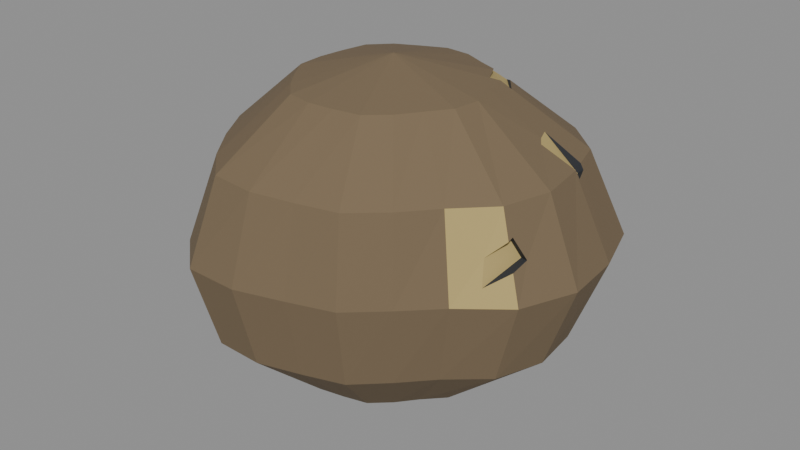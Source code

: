 # Source: dung_ball_small.blend  (saved by Blender 4.0.36; exported with 4.5.12 LTS)
import bpy
from mathutils import Matrix  # noqa: F401  (used for matrix-valued properties, if any)

bpy.ops.wm.read_factory_settings(use_empty=True)
scene = bpy.context.scene
scene.name = 'Scene'

# ---- materials (node trees are filled in below, after node groups)
mat_prop_dung_ball_small_dung = bpy.data.materials.new('Prop_dung_ball_small_dung')
mat_prop_dung_ball_small_dung.use_transparent_shadow = False
mat_prop_dung_ball_small_dung.diffuse_color = (0.18, 0.13, 0.075, 1.0)
mat_prop_dung_ball_small_straw = bpy.data.materials.new('Prop_dung_ball_small_straw')
mat_prop_dung_ball_small_straw.use_transparent_shadow = False
mat_prop_dung_ball_small_straw.diffuse_color = (0.47, 0.36, 0.14, 1.0)
mat_prop_dung_ball_small_ink = bpy.data.materials.new('Prop_dung_ball_small_ink')
mat_prop_dung_ball_small_ink.use_transparent_shadow = False
mat_prop_dung_ball_small_ink.diffuse_color = (0.03, 0.035, 0.045, 1.0)

# ---- material node trees
mat_prop_dung_ball_small_dung.use_nodes = True; mat_prop_dung_ball_small_dung.node_tree.nodes.clear()
_N = mat_prop_dung_ball_small_dung.node_tree.nodes; _L = mat_prop_dung_ball_small_dung.node_tree.links
n0 = _N.new('ShaderNodeBsdfPrincipled'); n0.name = 'Principled BSDF'; n0.location = (10, 300)
n0.inputs[0].default_value = (0.18, 0.13, 0.075, 1.0)
n0.inputs[2].default_value = 0.95
n0.inputs[3].default_value = 1.45
n1 = _N.new('ShaderNodeOutputMaterial'); n1.name = 'Material Output'; n1.location = (300, 300)
_L.new(n0.outputs[0], n1.inputs[0])
n1.is_active_output = True
mat_prop_dung_ball_small_straw.use_nodes = True; mat_prop_dung_ball_small_straw.node_tree.nodes.clear()
_N = mat_prop_dung_ball_small_straw.node_tree.nodes; _L = mat_prop_dung_ball_small_straw.node_tree.links
n0 = _N.new('ShaderNodeBsdfPrincipled'); n0.name = 'Principled BSDF'; n0.location = (10, 300)
n0.inputs[0].default_value = (0.47, 0.36, 0.14, 1.0)
n0.inputs[2].default_value = 0.9
n0.inputs[3].default_value = 1.45
n1 = _N.new('ShaderNodeOutputMaterial'); n1.name = 'Material Output'; n1.location = (300, 300)
_L.new(n0.outputs[0], n1.inputs[0])
n1.is_active_output = True
mat_prop_dung_ball_small_ink.use_nodes = True; mat_prop_dung_ball_small_ink.node_tree.nodes.clear()
_N = mat_prop_dung_ball_small_ink.node_tree.nodes; _L = mat_prop_dung_ball_small_ink.node_tree.links
n0 = _N.new('ShaderNodeBsdfPrincipled'); n0.name = 'Principled BSDF'; n0.location = (10, 300)
n0.inputs[0].default_value = (0.03, 0.035, 0.045, 1.0)
n0.inputs[2].default_value = 0.75
n0.inputs[3].default_value = 1.45
n1 = _N.new('ShaderNodeOutputMaterial'); n1.name = 'Material Output'; n1.location = (300, 300)
_L.new(n0.outputs[0], n1.inputs[0])
n1.is_active_output = True

# ---- meshes
me_dung_ball_small_mesh = bpy.data.meshes.new('dung_ball_small_Mesh')
me_dung_ball_small_mesh.from_pydata([(-0.003028, 0.000846, -0.05162), (-0.001494, 0.03992, -0.0341), (0.04848, -0.009422, 0.01017), (0.01879, 0.01556, 0.04512), (0.002223, 0.04195, -0.03176), (0.0458, -0.01226, 0.01693), (-0.03527, 0.04078, -0.0103), (0.02392, 0.01856, 0.04189), (0.001648, 0.05051, 0.02377), (-0.01597, 0.05222, 0.004511), (0.04534, 0.0214, 0.0223), (0.02715, 0.000846, -0.04577), (0.007444, 0.04743, 0.02694), (0.02572, 0.009624, -0.04577), (0.04719, 0.01695, 0.02179), (0.02301, 0.01825, -0.04577), (0.01641, 0.02417, -0.04577), (0.008145, 0.02629, -0.04577), (0.0008165, 0.02865, -0.04577), (-0.006912, 0.02894, -0.04577), (-0.01403, 0.0259, -0.04577), (-0.02141, 0.02291, -0.04577), (-0.02773, 0.01736, -0.04577), (-0.02996, 0.009071, -0.04577), (-0.03145, 0.000846, -0.04577), (-0.03139, -0.007814, -0.04577), (-0.02707, -0.01522, -0.04577), (-0.02201, -0.02194, -0.04577), (-0.01561, -0.02781, -0.04577), (-0.007089, -0.02853, -0.04577), (0.000813, -0.02694, -0.04577), (0.008311, -0.02497, -0.04577), (0.01408, -0.01969, -0.04577), (0.0189, -0.01381, -0.04577), (0.02481, -0.007654, -0.04577), (0.05077, 0.000846, -0.02666), (0.04899, 0.01673, -0.02666), (0.04388, 0.03219, -0.02666), (0.03136, 0.04212, -0.02666), (0.01621, 0.04465, -0.02666), (0.003416, 0.04745, -0.02666), (-0.02088, 0.04151, -0.02666), (-0.03311, 0.03696, -0.02666), (-0.04439, 0.02849, -0.02666), (-0.04921, 0.01495, -0.02666), (-0.05262, 0.000846, -0.02666), (-0.05293, -0.01439, -0.02666), (-0.04559, -0.0276, -0.02666), (-0.03664, -0.0395, -0.02666), (-0.02513, -0.0495, -0.02666), (-0.01005, -0.04996, -0.02666), (0.003462, -0.04609, -0.02666), (0.01579, -0.042, -0.02666), (0.02523, -0.03307, -0.02666), (0.03385, -0.0238, -0.02666), (0.04527, -0.0139, -0.02666), (0.06, 0.000846, -0.0005673), (0.05845, 0.01962, -0.0005673), (0.0526, 0.03803, -0.0005673), (0.03782, 0.04987, -0.0005673), (0.01984, 0.05293, -0.0005673), (0.004628, 0.05622, -0.0005673), (-0.01065, 0.05599, -0.0005673), (-0.03933, 0.04441, -0.0005673), (-0.05225, 0.03375, -0.0005673), (-0.05698, 0.01732, -0.0005673), (-0.06, 0.000846, -0.0005673), (-0.05983, -0.0165, -0.0005673), (-0.05119, -0.03134, -0.0005673), (-0.04097, -0.04469, -0.0005673), (-0.02795, -0.05591, -0.0005673), (-0.01092, -0.05622, -0.0005673), (0.004238, -0.05171, -0.0005673), (0.01807, -0.0472, -0.0005673), (0.02882, -0.03738, -0.0005673), (0.03904, -0.02727, -0.0005673), (0.05289, -0.01623, -0.0005673), (0.0497, 0.000846, 0.02553), (0.04752, 0.01628, 0.02553), (0.04298, 0.03159, 0.02553), (0.03147, 0.04225, 0.02553), (0.01691, 0.04624, 0.02553), (0.00384, 0.05052, 0.02553), (-0.009964, 0.05102, 0.02553), (-0.02264, 0.0455, 0.02553), (-0.03555, 0.03988, 0.02553), (-0.04626, 0.02974, 0.02553), (-0.04958, 0.01506, 0.02553), (-0.05155, 0.000846, 0.02553), (-0.05101, -0.01381, 0.02553), (-0.04345, -0.02617, 0.02553), (-0.0349, -0.03741, 0.02553), (-0.02421, -0.0474, 0.02553), (-0.009877, -0.0487, 0.02553), (0.003468, -0.04614, 0.02553), (0.01625, -0.04305, 0.02553), (0.02622, -0.03425, 0.02553), (0.03473, -0.02439, 0.02553), (0.04527, -0.0139, 0.02553), (0.02587, 0.000846, 0.04463), (0.02387, 0.009059, 0.04463), (0.02154, 0.01727, 0.04463), (0.008277, 0.02659, 0.04463), (0.0009955, 0.02995, 0.04463), (-0.007146, 0.03063, 0.04463), (-0.01463, 0.02727, 0.04463), (-0.022, 0.02362, 0.04463), (-0.02795, 0.0175, 0.04463), (-0.02969, 0.008988, 0.04463), (-0.03076, 0.000846, 0.04463), (-0.03042, -0.00752, 0.04463), (-0.02606, -0.01455, 0.04463), (-0.02123, -0.02101, 0.04463), (-0.01528, -0.02705, 0.04463), (-0.007087, -0.02851, 0.04463), (0.0009458, -0.0279, 0.04463), (0.008997, -0.02654, 0.04463), (0.01523, -0.02107, 0.04463), (0.01983, -0.01443, 0.04463), (0.02472, -0.007628, 0.04463), (-0.003028, 0.000846, 0.05162), (0.04747, 0.01646, 0.02553), (0.04841, 0.01734, 0.0229), (0.04676, 0.02184, 0.02359), (0.04599, 0.02143, 0.02553), (0.03797, 0.01336, 0.03325), (0.03928, 0.01152, 0.03243), (0.04683, 0.01607, 0.02609), (0.03649, 0.01739, 0.03349), (0.03673, 0.01669, 0.03346), (0.003977, 0.05151, 0.021), (0.003965, 0.05054, 0.02532), (0.003849, 0.05058, 0.02526), (0.009625, 0.05139, 0.01609), (0.006423, 0.05179, 0.0174), (0.008823, 0.04889, 0.02553), (0.004332, 0.05036, 0.02553), (0.01334, 0.04993, 0.01693), (0.001778, 0.05094, 0.02396), (0.007505, 0.04764, 0.02703), (-0.02407, 0.04876, -0.00415), (-0.02318, 0.04965, -0.002974), (-0.02129, 0.05135, -0.0005673), (-0.03595, 0.042, -0.01036), (-0.03231, 0.04227, -0.01327), (-0.03059, 0.04327, -0.01231), (-0.03017, 0.04783, -0.0005673), (-0.02218, 0.04902, 0.009082), (-0.02403, 0.04867, 0.006811), (-0.01616, 0.05257, 0.004493), (-0.01911, 0.05064, 0.007669), (-0.02643, 0.04821, 0.003853), (0.0226, 0.01797, 0.04369), (0.02402, 0.01893, 0.04242), (0.0241, 0.01878, 0.04239), (0.01975, 0.02467, 0.04188), (0.01832, 0.02647, 0.0416), (0.02146, 0.01735, 0.04463), (0.0105, 0.02879, 0.0422), (0.01089, 0.02835, 0.04248), (0.01239, 0.02937, 0.04124), (0.01423, 0.02416, 0.04463), (0.015, 0.02983, 0.04008), (0.01887, 0.01567, 0.04536), (0.01514, 0.02265, 0.0449), (0.04468, -0.02106, 0.004728), (0.04374, -0.0193, 0.01254), (0.05018, -0.0154, 0.00871), (0.04787, -0.0147, 0.01661), (0.05101, -0.0105, 0.01072), (0.04806, -0.01323, 0.01742), (-0.04855, 0.01961, 0.02553), (-0.04925, 0.01934, 0.02314), (-0.04893, 0.02463, 0.01979), (-0.0471, 0.02601, 0.02553), (-0.04697, 0.01941, 0.02699), (-0.04295, 0.0256, 0.02934), (-0.04253, 0.02621, 0.02961), (-0.008205, 0.04486, -0.02892), (-0.009219, 0.04563, -0.02815), (-0.003188, 0.04724, -0.02666), (0.002192, 0.04223, -0.03195), (-0.0015, 0.03997, -0.03414), (-0.01075, 0.04639, -0.02666), (-0.0089, 0.04983, -0.01862), (-0.009805, 0.04987, -0.01842), (-0.01359, 0.04645, -0.02275)], [], [(0, 13, 11), (0, 15, 13), (0, 16, 15), (0, 17, 16), (0, 18, 17), (0, 19, 18), (0, 20, 19), (0, 21, 20), (0, 22, 21), (0, 23, 22), (0, 24, 23), (0, 25, 24), (0, 26, 25), (0, 27, 26), (0, 28, 27), (0, 29, 28), (0, 30, 29), (0, 31, 30), (0, 32, 31), (0, 33, 32), (0, 34, 33), (0, 11, 34), (11, 36, 35), (13, 37, 36), (15, 38, 37), (16, 39, 38), (17, 40, 39), (181, 18, 182), (41, 183, 179), (20, 42, 41), (21, 43, 42), (22, 44, 43), (23, 45, 44), (24, 46, 45), (25, 47, 46), (26, 48, 47), (27, 49, 48), (28, 50, 49), (29, 51, 50), (30, 52, 51), (31, 53, 52), (32, 54, 53), (33, 55, 54), (34, 35, 55), (35, 57, 56), (36, 58, 57), (37, 59, 58), (38, 60, 59), (39, 61, 60), (40, 180, 184), (62, 185, 141), (144, 41, 42), (42, 64, 63), (43, 65, 64), (44, 66, 65), (45, 67, 66), (46, 68, 67), (47, 69, 68), (48, 70, 69), (49, 71, 70), (50, 72, 71), (51, 73, 72), (52, 74, 73), (53, 75, 74), (54, 76, 75), (55, 56, 76), (56, 78, 77), (122, 57, 123), (58, 80, 79), (59, 81, 80), (82, 131, 132), (133, 137, 60), (82, 132, 138), (150, 147, 83), (151, 85, 148), (63, 86, 85), (172, 173, 65), (65, 88, 87), (66, 89, 88), (67, 90, 89), (68, 91, 90), (69, 92, 91), (70, 93, 92), (71, 94, 93), (72, 95, 94), (73, 96, 95), (74, 97, 96), (166, 75, 165), (169, 77, 170), (126, 77, 127), (154, 129, 128), (78, 121, 127), (80, 155, 79), (157, 101, 152), (81, 158, 160), (81, 135, 139), (82, 104, 103), (83, 105, 104), (84, 106, 105), (85, 107, 106), (107, 86, 177), (87, 109, 108), (88, 110, 109), (89, 111, 110), (90, 112, 111), (91, 113, 112), (92, 114, 113), (93, 115, 114), (94, 116, 115), (95, 117, 116), (96, 118, 117), (97, 119, 118), (98, 99, 119), (99, 100, 120), (101, 120, 100), (101, 157, 163), (164, 102, 120), (103, 120, 102), (103, 104, 120), (104, 105, 120), (105, 106, 120), (106, 107, 120), (107, 108, 120), (108, 109, 120), (109, 110, 120), (110, 111, 120), (111, 112, 120), (112, 113, 120), (113, 114, 120), (114, 115, 120), (115, 116, 120), (116, 117, 120), (117, 118, 120), (118, 119, 120), (119, 99, 120), (128, 123, 124), (121, 122, 14), (123, 14, 122), (126, 14, 10), (138, 134, 130), (8, 132, 136), (137, 139, 135), (134, 8, 12), (6, 146, 151), (9, 150, 149), (141, 140, 9), (6, 144, 143), (147, 150, 145), (164, 3, 159), (7, 3, 152), (155, 7, 153), (160, 158, 3), (167, 2, 165), (170, 2, 169), (166, 170, 168), (165, 5, 166), (175, 172, 171), (174, 173, 177), (176, 173, 175), (178, 183, 186), (4, 180, 181), (1, 181, 182), (4, 1, 186), (11, 13, 36), (13, 15, 37), (15, 16, 38), (16, 17, 39), (17, 18, 40), (181, 180, 40), (18, 19, 182), (19, 179, 178), (19, 178, 182), (181, 40, 18), (179, 19, 41), (19, 20, 41), (20, 21, 42), (21, 22, 43), (22, 23, 44), (23, 24, 45), (24, 25, 46), (25, 26, 47), (26, 27, 48), (27, 28, 49), (28, 29, 50), (29, 30, 51), (30, 31, 52), (31, 32, 53), (32, 33, 54), (33, 34, 55), (34, 11, 35), (35, 36, 57), (36, 37, 58), (37, 38, 59), (38, 39, 60), (39, 40, 61), (185, 62, 184), (62, 61, 184), (61, 40, 184), (186, 183, 41), (41, 140, 186), (140, 141, 185), (186, 140, 185), (141, 142, 62), (145, 140, 41), (63, 146, 143), (144, 145, 41), (42, 63, 143), (143, 144, 42), (42, 43, 64), (43, 44, 65), (44, 45, 66), (45, 46, 67), (46, 47, 68), (47, 48, 69), (48, 49, 70), (49, 50, 71), (50, 51, 72), (51, 52, 73), (52, 53, 74), (53, 54, 75), (54, 55, 76), (55, 35, 56), (56, 57, 78), (122, 121, 78), (57, 58, 123), (58, 79, 123), (79, 124, 123), (122, 78, 57), (58, 59, 80), (59, 60, 81), (82, 136, 131), (137, 135, 81), (61, 130, 134), (61, 134, 133), (137, 81, 60), (61, 133, 60), (138, 130, 83), (130, 61, 62), (62, 83, 130), (83, 82, 138), (147, 148, 84), (84, 83, 147), (83, 62, 149), (150, 83, 149), (62, 142, 149), (151, 146, 63), (63, 85, 151), (85, 84, 148), (63, 64, 86), (173, 174, 86), (86, 64, 173), (64, 65, 173), (87, 171, 172), (87, 172, 65), (65, 66, 88), (66, 67, 89), (67, 68, 90), (68, 69, 91), (69, 70, 92), (70, 71, 93), (71, 72, 94), (72, 73, 95), (73, 74, 96), (74, 75, 97), (166, 168, 98), (98, 97, 166), (97, 75, 166), (75, 76, 165), (76, 167, 165), (169, 167, 76), (76, 56, 169), (56, 77, 169), (77, 98, 170), (98, 168, 170), (126, 125, 99), (125, 100, 99), (99, 77, 126), (77, 78, 127), (154, 152, 100), (152, 101, 100), (100, 125, 129), (100, 129, 154), (79, 153, 128), (153, 154, 128), (128, 124, 79), (156, 155, 80), (155, 153, 79), (162, 156, 80), (102, 161, 159), (102, 159, 158), (162, 80, 81), (160, 162, 81), (81, 102, 158), (139, 136, 82), (82, 103, 139), (103, 102, 139), (102, 81, 139), (82, 83, 104), (83, 84, 105), (84, 85, 106), (85, 86, 107), (175, 171, 87), (87, 108, 175), (108, 107, 176), (175, 108, 176), (86, 174, 177), (177, 176, 107), (87, 88, 109), (88, 89, 110), (89, 90, 111), (90, 91, 112), (91, 92, 113), (92, 93, 114), (93, 94, 115), (94, 95, 116), (95, 96, 117), (96, 97, 118), (97, 98, 119), (98, 77, 99), (163, 164, 120), (120, 101, 163), (164, 161, 102), (128, 10, 123), (126, 127, 14), (127, 121, 14), (123, 10, 14), (10, 128, 129), (129, 125, 10), (125, 126, 10), (138, 8, 134), (8, 138, 132), (132, 131, 136), (136, 139, 12), (12, 8, 136), (137, 12, 139), (137, 133, 12), (133, 134, 12), (148, 147, 6), (6, 143, 146), (151, 148, 6), (149, 142, 9), (142, 141, 9), (140, 145, 9), (9, 145, 150), (145, 144, 6), (147, 145, 6), (161, 164, 159), (164, 163, 3), (159, 3, 158), (163, 157, 3), (157, 152, 3), (152, 154, 7), (155, 156, 162), (162, 7, 155), (7, 154, 153), (7, 162, 3), (162, 160, 3), (167, 169, 2), (170, 5, 2), (166, 5, 170), (165, 2, 5), (176, 177, 173), (173, 172, 175), (186, 1, 178), (1, 182, 178), (178, 179, 183), (4, 184, 180), (1, 4, 181), (185, 184, 186), (184, 4, 186)])
me_dung_ball_small_mesh.polygons.foreach_set('material_index', [0, 0, 0, 0, 0, 0, 0, 0, 0, 0, 0, 0, 0, 0, 0, 0, 0, 0, 0, 0, 0, 0, 0, 0, 0, 0, 0, 1, 0, 0, 0, 0, 0, 0, 0, 0, 0, 0, 0, 0, 0, 0, 0, 0, 0, 0, 0, 0, 0, 0, 0, 1, 0, 0, 0, 0, 0, 0, 0, 0, 0, 0, 0, 0, 0, 0, 0, 0, 0, 0, 1, 0, 0, 0, 0, 0, 0, 0, 0, 0, 0, 0, 0, 0, 0, 0, 0, 1, 0, 0, 0, 1, 0, 1, 0, 0, 0, 0, 0, 0, 0, 0, 0, 0, 0, 0, 0, 0, 0, 0, 0, 0, 0, 0, 0, 0, 0, 0, 0, 0, 0, 0, 0, 0, 0, 0, 0, 0, 0, 0, 0, 0, 0, 0, 0, 2, 2, 2, 1, 2, 2, 2, 1, 2, 2, 2, 2, 1, 2, 2, 2, 1, 2, 2, 2, 1, 2, 2, 1, 2, 2, 2, 1, 0, 0, 0, 0, 0, 1, 1, 1, 1, 1, 0, 0, 0, 0, 0, 0, 0, 0, 0, 0, 0, 0, 0, 0, 0, 0, 0, 0, 0, 0, 0, 0, 0, 0, 0, 0, 0, 0, 0, 0, 1, 1, 1, 1, 1, 0, 0, 0, 0, 0, 0, 0, 0, 0, 0, 0, 0, 0, 0, 0, 0, 0, 0, 0, 0, 0, 0, 1, 0, 0, 0, 0, 0, 0, 0, 0, 0, 0, 0, 0, 0, 0, 0, 0, 0, 0, 0, 0, 0, 0, 0, 0, 0, 0, 0, 0, 0, 0, 0, 0, 0, 1, 1, 1, 1, 1, 0, 0, 0, 0, 0, 0, 0, 0, 0, 0, 0, 0, 0, 0, 0, 0, 0, 0, 0, 0, 0, 0, 0, 0, 0, 0, 0, 0, 0, 0, 0, 0, 0, 0, 0, 0, 0, 0, 0, 0, 0, 0, 0, 0, 0, 0, 0, 0, 0, 0, 0, 0, 0, 2, 2, 2, 2, 1, 1, 1, 2, 2, 2, 2, 2, 2, 1, 1, 2, 2, 2, 2, 2, 2, 1, 1, 1, 2, 2, 2, 2, 2, 2, 2, 2, 2, 1, 1, 2, 2, 2, 1, 1, 1, 2, 2, 2, 2, 2, 1, 1])
me_dung_ball_small_mesh.materials.append(mat_prop_dung_ball_small_dung)
me_dung_ball_small_mesh.materials.append(mat_prop_dung_ball_small_straw)
me_dung_ball_small_mesh.materials.append(mat_prop_dung_ball_small_ink)
me_dung_ball_small_mesh.update()

# ---- objects
ob_dung_ball_small = bpy.data.objects.new('dung_ball_small', me_dung_ball_small_mesh)

# ---- transforms, parenting, visibility, modifiers, constraints
ob_dung_ball_small.location = (0.0, 0.0, 0.0)

# ---- collection membership
scene.collection.objects.link(ob_dung_ball_small)

# ---- scene / render settings (as saved in the file)
scene.frame_start = 1; scene.frame_end = 250; scene.frame_set(1)
scene.render.engine = 'BLENDER_EEVEE_NEXT'
scene.cycles.sampling_pattern = 'TABULATED_SOBOL'
bpy.context.view_layer.update()

# ---- added for rendering (the .blend has no active camera and no usable light): camera, sun + grey world if the file has none
cam_auto = bpy.data.cameras.new('AutoCamera')
cam_auto.lens = 50.0
cam_auto.sensor_width = 36.0
cam_auto.clip_end = 1000.0
ob_auto_camera = bpy.data.objects.new('AutoCamera', cam_auto)
scene.collection.objects.link(ob_auto_camera)
ob_auto_camera.location = (0.185045, -0.222054, 0.148036)
ob_auto_camera.rotation_euler = (1.09748, -7.21219e-08, 0.694738)
scene.camera = ob_auto_camera
light_auto_sun = bpy.data.lights.new('AutoSun', 'SUN')
light_auto_sun.energy = 3.0
light_auto_sun.angle = 0.0523599
ob_auto_sun = bpy.data.objects.new('AutoSun', light_auto_sun)
scene.collection.objects.link(ob_auto_sun)
ob_auto_sun.rotation_euler = (0.872665, 0.174533, 0.523599)
if scene.world is None:
    world_auto = bpy.data.worlds.new('AutoWorld')
    world_auto.color = (0.3, 0.3, 0.3)
    scene.world = world_auto
bpy.context.view_layer.update()
